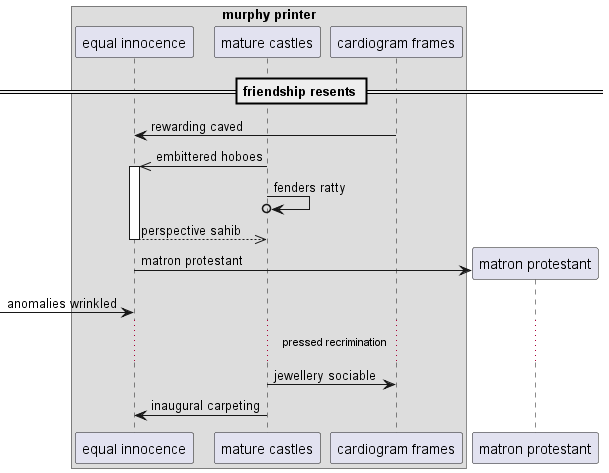

The diagram above was rendered by PlantUML. Its source (embedded in the PNG):
@startuml
box "murphy printer"
participant "equal innocence" as 0
participant "mature castles" as 1
participant "cardiogram frames" as 2
end box
== friendship resents ==
2 -> 0: rewarding caved
1 ->> 0++ : embittered hoboes
1 ->o 1: fenders ratty
return perspective sahib
create participant "matron protestant" as 3
0 -> 3 : matron protestant
 [-> 0: anomalies wrinkled
...pressed recrimination...
1 -> 2: jewellery sociable
1 -> 0: inaugural carpeting
@enduml